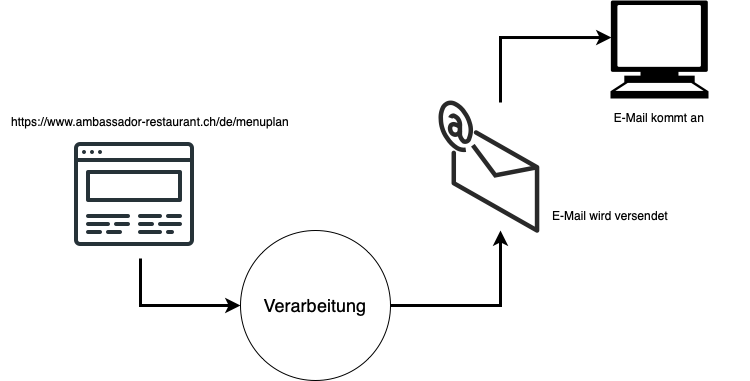

The diagram above was exported from draw.io. Its source (the exported page's mxGraphModel, read from the mxfile embedded in the PNG):
<mxGraphModel dx="954" dy="537" grid="1" gridSize="10" guides="1" tooltips="1" connect="1" arrows="1" fold="1" page="1" pageScale="1" pageWidth="827" pageHeight="1169" math="0" shadow="0">
  <root>
    <mxCell id="0" />
    <mxCell id="1" parent="0" />
    <mxCell id="PAvHcC3rYliAMkIZWMd4-4" style="edgeStyle=orthogonalEdgeStyle;rounded=0;orthogonalLoop=1;jettySize=auto;html=1;strokeWidth=3;" edge="1" parent="1" source="PAvHcC3rYliAMkIZWMd4-1" target="PAvHcC3rYliAMkIZWMd4-2">
      <mxGeometry relative="1" as="geometry">
        <Array as="points">
          <mxPoint x="150" y="315" />
        </Array>
      </mxGeometry>
    </mxCell>
    <mxCell id="PAvHcC3rYliAMkIZWMd4-1" value="" style="shape=image;html=1;verticalAlign=top;verticalLabelPosition=bottom;labelBackgroundColor=#ffffff;imageAspect=0;aspect=fixed;image=https://cdn1.iconfinder.com/data/icons/seo-and-web-development-6/32/Web_website_favorite_site_star-128.png" vertex="1" parent="1">
      <mxGeometry x="80" y="140" width="128" height="128" as="geometry" />
    </mxCell>
    <mxCell id="PAvHcC3rYliAMkIZWMd4-5" style="edgeStyle=orthogonalEdgeStyle;rounded=0;orthogonalLoop=1;jettySize=auto;html=1;exitX=1;exitY=0.5;exitDx=0;exitDy=0;strokeWidth=3;" edge="1" parent="1" source="PAvHcC3rYliAMkIZWMd4-2" target="PAvHcC3rYliAMkIZWMd4-3">
      <mxGeometry relative="1" as="geometry">
        <Array as="points">
          <mxPoint x="510" y="315" />
        </Array>
      </mxGeometry>
    </mxCell>
    <mxCell id="PAvHcC3rYliAMkIZWMd4-2" value="&lt;font style=&quot;font-size: 18px;&quot;&gt;Verarbeitung&lt;/font&gt;" style="ellipse;whiteSpace=wrap;html=1;aspect=fixed;" vertex="1" parent="1">
      <mxGeometry x="250" y="240" width="150" height="150" as="geometry" />
    </mxCell>
    <mxCell id="PAvHcC3rYliAMkIZWMd4-7" style="edgeStyle=orthogonalEdgeStyle;rounded=0;orthogonalLoop=1;jettySize=auto;html=1;entryX=0.01;entryY=0.378;entryDx=0;entryDy=0;entryPerimeter=0;strokeWidth=3;" edge="1" parent="1" source="PAvHcC3rYliAMkIZWMd4-3" target="PAvHcC3rYliAMkIZWMd4-6">
      <mxGeometry relative="1" as="geometry">
        <Array as="points">
          <mxPoint x="510" y="47" />
        </Array>
      </mxGeometry>
    </mxCell>
    <mxCell id="PAvHcC3rYliAMkIZWMd4-3" value="" style="verticalLabelPosition=bottom;html=1;verticalAlign=top;strokeWidth=1;align=center;outlineConnect=0;dashed=0;outlineConnect=0;shape=mxgraph.aws3d.email;aspect=fixed;strokeColor=#292929;" vertex="1" parent="1">
      <mxGeometry x="450" y="112" width="96.56" height="128" as="geometry" />
    </mxCell>
    <mxCell id="PAvHcC3rYliAMkIZWMd4-6" value="" style="shape=mxgraph.signs.tech.computer;html=1;pointerEvents=1;fillColor=#000000;strokeColor=none;verticalLabelPosition=bottom;verticalAlign=top;align=center;" vertex="1" parent="1">
      <mxGeometry x="620" y="10" width="98" height="98" as="geometry" />
    </mxCell>
    <mxCell id="PAvHcC3rYliAMkIZWMd4-8" value="https://www.ambassador-restaurant.ch/de/menuplan" style="text;html=1;strokeColor=none;fillColor=none;align=center;verticalAlign=middle;whiteSpace=wrap;rounded=0;" vertex="1" parent="1">
      <mxGeometry x="10" y="112" width="300" height="38" as="geometry" />
    </mxCell>
    <mxCell id="PAvHcC3rYliAMkIZWMd4-9" value="E-Mail wird versendet" style="text;html=1;strokeColor=none;fillColor=none;align=center;verticalAlign=middle;whiteSpace=wrap;rounded=0;" vertex="1" parent="1">
      <mxGeometry x="540" y="210" width="160" height="30" as="geometry" />
    </mxCell>
    <mxCell id="PAvHcC3rYliAMkIZWMd4-10" value="E-Mail kommt an" style="text;html=1;strokeColor=none;fillColor=none;align=center;verticalAlign=middle;whiteSpace=wrap;rounded=0;" vertex="1" parent="1">
      <mxGeometry x="579" y="112" width="180" height="30" as="geometry" />
    </mxCell>
  </root>
</mxGraphModel>